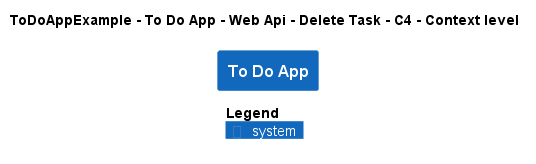

The diagram above was rendered by PlantUML. Its source (embedded in the PNG):
@startuml
!pragma layout smetana
!include ..\..\..\..\..\..\..\.c4s\C4_Context.puml

AddElementTag("c4interflow:lifecycle:new", $bgColor=green, $fontColor=#ffffff, $borderColor=green, $shadowing="False")
AddElementTag("c4interflow:lifecycle:changed", $bgColor=orange, $fontColor=#ffffff, $borderColor=orange, $shadowing="False")
AddElementTag("c4interflow:lifecycle:removed", $bgColor=red, $fontColor=#ffffff, $borderColor=red, $shadowing="False")

AddRelTag("c4interflow:lifecycle:new", $textColor=green, $lineColor=green)
AddRelTag("c4interflow:lifecycle:changed", $textColor=orange, $lineColor=orange)
AddRelTag("c4interflow:lifecycle:removed", $textColor=red, $lineColor=red)

SHOW_PERSON_PORTRAIT()
LAYOUT_TOP_DOWN()

skinparam linetype polyline

title ToDoAppExample - To Do App - Web Api - Delete Task - C4 - Context level

System(ToDoAppExample.SoftwareSystems.ToDoApp, "To Do App", "")



SHOW_LEGEND()
@enduml